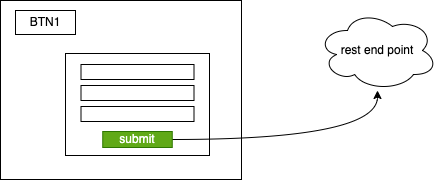

The diagram above was exported from draw.io. Its source (the exported page's mxGraphModel, read from the mxfile embedded in the PNG):
<mxGraphModel dx="391" dy="531" grid="0" gridSize="10" guides="1" tooltips="1" connect="1" arrows="1" fold="1" page="0" pageScale="1" pageWidth="827" pageHeight="1169" background="#ffffff" math="0" shadow="0">
  <root>
    <mxCell id="0" />
    <mxCell id="1" parent="0" />
    <mxCell id="2" value="" style="rounded=0;whiteSpace=wrap;html=1;" vertex="1" parent="1">
      <mxGeometry x="442" y="286" width="241" height="179" as="geometry" />
    </mxCell>
    <mxCell id="3" value="BTN1" style="rounded=0;whiteSpace=wrap;html=1;" vertex="1" parent="1">
      <mxGeometry x="457" y="296" width="60" height="24" as="geometry" />
    </mxCell>
    <mxCell id="4" value="" style="rounded=0;whiteSpace=wrap;html=1;" vertex="1" parent="1">
      <mxGeometry x="507" y="339" width="144" height="102" as="geometry" />
    </mxCell>
    <mxCell id="5" value="" style="rounded=0;whiteSpace=wrap;html=1;" vertex="1" parent="1">
      <mxGeometry x="522.5" y="350" width="113" height="15" as="geometry" />
    </mxCell>
    <mxCell id="6" value="" style="rounded=0;whiteSpace=wrap;html=1;" vertex="1" parent="1">
      <mxGeometry x="522.5" y="371" width="113" height="15" as="geometry" />
    </mxCell>
    <mxCell id="7" value="" style="rounded=0;whiteSpace=wrap;html=1;" vertex="1" parent="1">
      <mxGeometry x="522.5" y="392" width="113" height="15" as="geometry" />
    </mxCell>
    <mxCell id="9" style="edgeStyle=orthogonalEdgeStyle;html=1;curved=1;" edge="1" parent="1" source="8" target="10">
      <mxGeometry relative="1" as="geometry">
        <mxPoint x="759.9375101725261" y="347.66666666666663" as="targetPoint" />
      </mxGeometry>
    </mxCell>
    <mxCell id="8" value="submit" style="rounded=0;whiteSpace=wrap;html=1;fillColor=#60a917;fontColor=#ffffff;strokeColor=#2D7600;" vertex="1" parent="1">
      <mxGeometry x="544.25" y="417" width="69.5" height="16" as="geometry" />
    </mxCell>
    <mxCell id="10" value="rest end point" style="ellipse;shape=cloud;whiteSpace=wrap;html=1;" vertex="1" parent="1">
      <mxGeometry x="758.9975101725261" y="295.9966666666666" width="120" height="80" as="geometry" />
    </mxCell>
  </root>
</mxGraphModel>